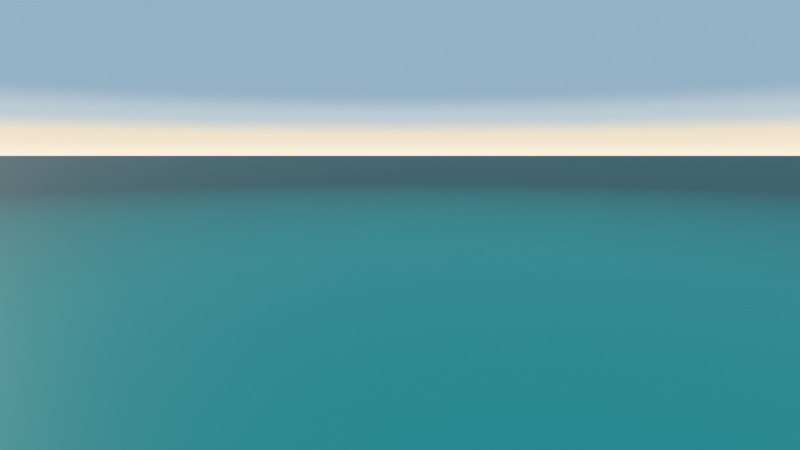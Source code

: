 # Source: scene-1_shot-010_bunaken-aerial_v000.blend  (saved by Blender 5.2.45; exported with 4.5.12 LTS)
import bpy
from mathutils import Matrix  # noqa: F401  (used for matrix-valued properties, if any)

bpy.ops.wm.read_factory_settings(use_empty=True)
scene = bpy.context.scene
scene.name = 'Scene'

# ---- collections
col_env_surface = bpy.data.collections.new('ENV_surface'); scene.collection.children.link(col_env_surface)
col_prp_boats = bpy.data.collections.new('PRP_boats')  # instanced only; not linked into the scene

# ---- materials (node trees are filled in below, after node groups)
mat_mat_shot010_water_previz = bpy.data.materials.new('MAT_shot010_water-previz')

# ---- material node trees
mat_mat_shot010_water_previz.use_nodes = True; mat_mat_shot010_water_previz.node_tree.nodes.clear()
_N = mat_mat_shot010_water_previz.node_tree.nodes; _L = mat_mat_shot010_water_previz.node_tree.links
n0 = _N.new('ShaderNodeOutputMaterial'); n0.name = 'Material Output'; n0.location = (600, 0)
n1 = _N.new('ShaderNodeBsdfPrincipled'); n1.name = 'Principled BSDF'; n1.location = (280, 0)
n1.inputs[2].default_value = 0.55
n1.inputs[3].default_value = 1.33
n1.inputs[10].default_value = 0.005
n2 = _N.new('ShaderNodeNewGeometry'); n2.name = 'Geometry'; n2.location = (-700, 0)
n3 = _N.new('ShaderNodeVectorMath'); n3.name = 'Vector Math'; n3.location = (-500, 0)
n3.operation = 'LENGTH'
n4 = _N.new('ShaderNodeMapRange'); n4.name = 'Map Range'; n4.location = (-300, 0)
n4.inputs[1].default_value = 500.0
n4.inputs[2].default_value = 3200.0
n5 = _N.new('ShaderNodeValToRGB'); n5.name = 'Color Ramp'; n5.location = (-80, 0)
while len(n5.color_ramp.elements) > 1: n5.color_ramp.elements.remove(n5.color_ramp.elements[-1])
n5.color_ramp.elements[0].position = 0.0; n5.color_ramp.elements[0].color = (0.0144, 0.376, 0.376, 1.0)
_e = n5.color_ramp.elements.new(0.85); _e.color = (0.0056, 0.108, 0.125, 1.0)
_L.new(n2.outputs[0], n3.inputs[0])
_L.new(n3.outputs[1], n4.inputs[0])
_L.new(n4.outputs[0], n5.inputs[0])
_L.new(n5.outputs[0], n1.inputs[0])
_L.new(n1.outputs[0], n0.inputs[0])
n0.is_active_output = True

# ---- world
world_wld_scene_1_surface = bpy.data.worlds.new('WLD_scene-1_surface'); scene.world = world_wld_scene_1_surface
world_wld_scene_1_surface.use_nodes = True; world_wld_scene_1_surface.node_tree.nodes.clear()
_N = world_wld_scene_1_surface.node_tree.nodes; _L = world_wld_scene_1_surface.node_tree.links
n0 = _N.new('ShaderNodeOutputWorld'); n0.name = 'World Output'; n0.location = (700, 0)
n1 = _N.new('ShaderNodeBackground'); n1.name = 'Background'; n1.location = (450, 0)
n2 = _N.new('ShaderNodeNewGeometry'); n2.name = 'Geometry'; n2.location = (-600, 0)
n3 = _N.new('ShaderNodeSeparateXYZ'); n3.name = 'Separate XYZ'; n3.location = (-400, 0)
n4 = _N.new('ShaderNodeMapRange'); n4.name = 'Map Range'; n4.location = (-220, 0)
n4.inputs[1].default_value = -0.005
n4.inputs[2].default_value = 0.11
n5 = _N.new('ShaderNodeValToRGB'); n5.name = 'Color Ramp'; n5.location = (0, 0)
n5.color_ramp.interpolation = 'EASE'
while len(n5.color_ramp.elements) > 1: n5.color_ramp.elements.remove(n5.color_ramp.elements[-1])
n5.color_ramp.elements[0].position = 0.0; n5.color_ramp.elements[0].color = (0.95, 0.87, 0.72, 1.0)
_e = n5.color_ramp.elements.new(0.28); _e.color = (0.88, 0.76, 0.6, 1.0)
_e = n5.color_ramp.elements.new(0.6); _e.color = (0.5, 0.6, 0.66, 1.0)
_e = n5.color_ramp.elements.new(1.0); _e.color = (0.3, 0.44, 0.56, 1.0)
n6 = _N.new('ShaderNodeTexCoord'); n6.name = 'Texture Coordinate'; n6.location = (-900, 0)
n7 = _N.new('ShaderNodeVectorMath'); n7.name = 'Vector Math'; n7.location = (-700, 0)
n7.operation = 'SCALE'
n7.inputs[3].default_value = -1.0
_L.new(n3.outputs[2], n4.inputs[0])
_L.new(n4.outputs[0], n5.inputs[0])
_L.new(n5.outputs[0], n1.inputs[0])
_L.new(n1.outputs[0], n0.inputs[0])
_L.new(n2.outputs[4], n7.inputs[0])
_L.new(n7.outputs[0], n3.inputs[0])
n0.is_active_output = True

# ---- cameras
cam_cam_shot010_002 = bpy.data.cameras.new('CAM_shot010.002')
cam_cam_shot010_002.sensor_fit = 'VERTICAL'
cam_cam_shot010_002.clip_start = 0.5
cam_cam_shot010_002.clip_end = 3e+04
cam_cam_shot010_002.lens = 28.27

# ---- lights
light_lgt_shot010_sun_001 = bpy.data.lights.new('LGT_shot010_sun.001', 'SUN')
light_lgt_shot010_sun_001.color = (1.0, 0.85, 0.62)
light_lgt_shot010_sun_001.angle = 0.05236
light_lgt_shot010_sun_001.energy = 3.0

# ---- meshes
me_env_shot010_water_previz = bpy.data.meshes.new('ENV_shot010_water-previz')
me_env_shot010_water_previz.from_pydata([(-6e+04, -6e+04, 0.0), (6e+04, -6e+04, 0.0), (6e+04, 6e+04, 0.0), (-6e+04, 6e+04, 0.0)], [], [(0, 1, 2, 3)])
me_env_shot010_water_previz.materials.append(mat_mat_shot010_water_previz)
me_env_shot010_water_previz.update()

# ---- objects
ob_cam_shot010 = bpy.data.objects.new('CAM_shot010', cam_cam_shot010_002)
ob_cam_shot010_target = bpy.data.objects.new('CAM_shot010_target', None)
ob_lgt_shot010_sun = bpy.data.objects.new('LGT_shot010_sun', light_lgt_shot010_sun_001)
ob_prp_boat_moored = bpy.data.objects.new('PRP_boat_moored', None)
ob_prp_boat_offshore = bpy.data.objects.new('PRP_boat_offshore', None)
ob_env_shot010_water_previz = bpy.data.objects.new('ENV_shot010_water-previz', me_env_shot010_water_previz)

# ---- transforms, parenting, visibility, modifiers, constraints
ob_cam_shot010.location = (320.0, -520.0, 200.0)
_c = ob_cam_shot010.constraints.new('TRACK_TO'); _c.name = 'Track To'
_c.target = ob_cam_shot010_target
ob_cam_shot010_target.location = (-344.6, 254.8, 60.0)
ob_cam_shot010_target.empty_display_size = 4.0
ob_lgt_shot010_sun.location = (0.0, 0.0, 0.0)
ob_lgt_shot010_sun.rotation_euler = (1.344, 3.778e-08, -1.431)
ob_prp_boat_moored.location = (-4.2, -34.0, 0.0)
ob_prp_boat_moored.rotation_euler = (0.0, 0.0, 1.536)
ob_prp_boat_moored.empty_display_size = 2.0
ob_prp_boat_moored.instance_type = 'COLLECTION'
ob_prp_boat_offshore.location = (150.0, -330.0, 0.0)
ob_prp_boat_offshore.rotation_euler = (0.0, 0.0, 2.234)
ob_prp_boat_offshore.empty_display_size = 2.0
ob_prp_boat_offshore.instance_type = 'COLLECTION'
ob_env_shot010_water_previz.location = (0.0, 0.0, 0.02)
ob_prp_boat_moored.instance_collection = col_prp_boats
ob_prp_boat_offshore.instance_collection = col_prp_boats

# ---- collection membership
scene.collection.objects.link(ob_cam_shot010)
scene.collection.objects.link(ob_cam_shot010_target)
scene.collection.objects.link(ob_lgt_shot010_sun)
scene.collection.objects.link(ob_prp_boat_moored)
scene.collection.objects.link(ob_prp_boat_offshore)
scene.collection.objects.link(ob_env_shot010_water_previz)

# ---- scene / render settings (as saved in the file)
scene.camera = ob_cam_shot010
scene.frame_start = 1; scene.frame_end = 96; scene.frame_set(1)
scene.render.engine = 'BLENDER_EEVEE_NEXT'
scene.render.bake_bias = 0.0
scene.render.bake_samples = 0
scene.render.compositor_device = 'GPU'
scene.eevee.taa_render_samples = 32
scene.eevee.use_volume_custom_range = False
scene.eevee.fast_gi_thickness_near = 0.1
scene.eevee.fast_gi_thickness_far = 0.0
scene.eevee.ray_tracing_options.screen_trace_thickness = 0.1
scene.view_settings.view_transform = 'Standard'
bpy.context.view_layer.update()
